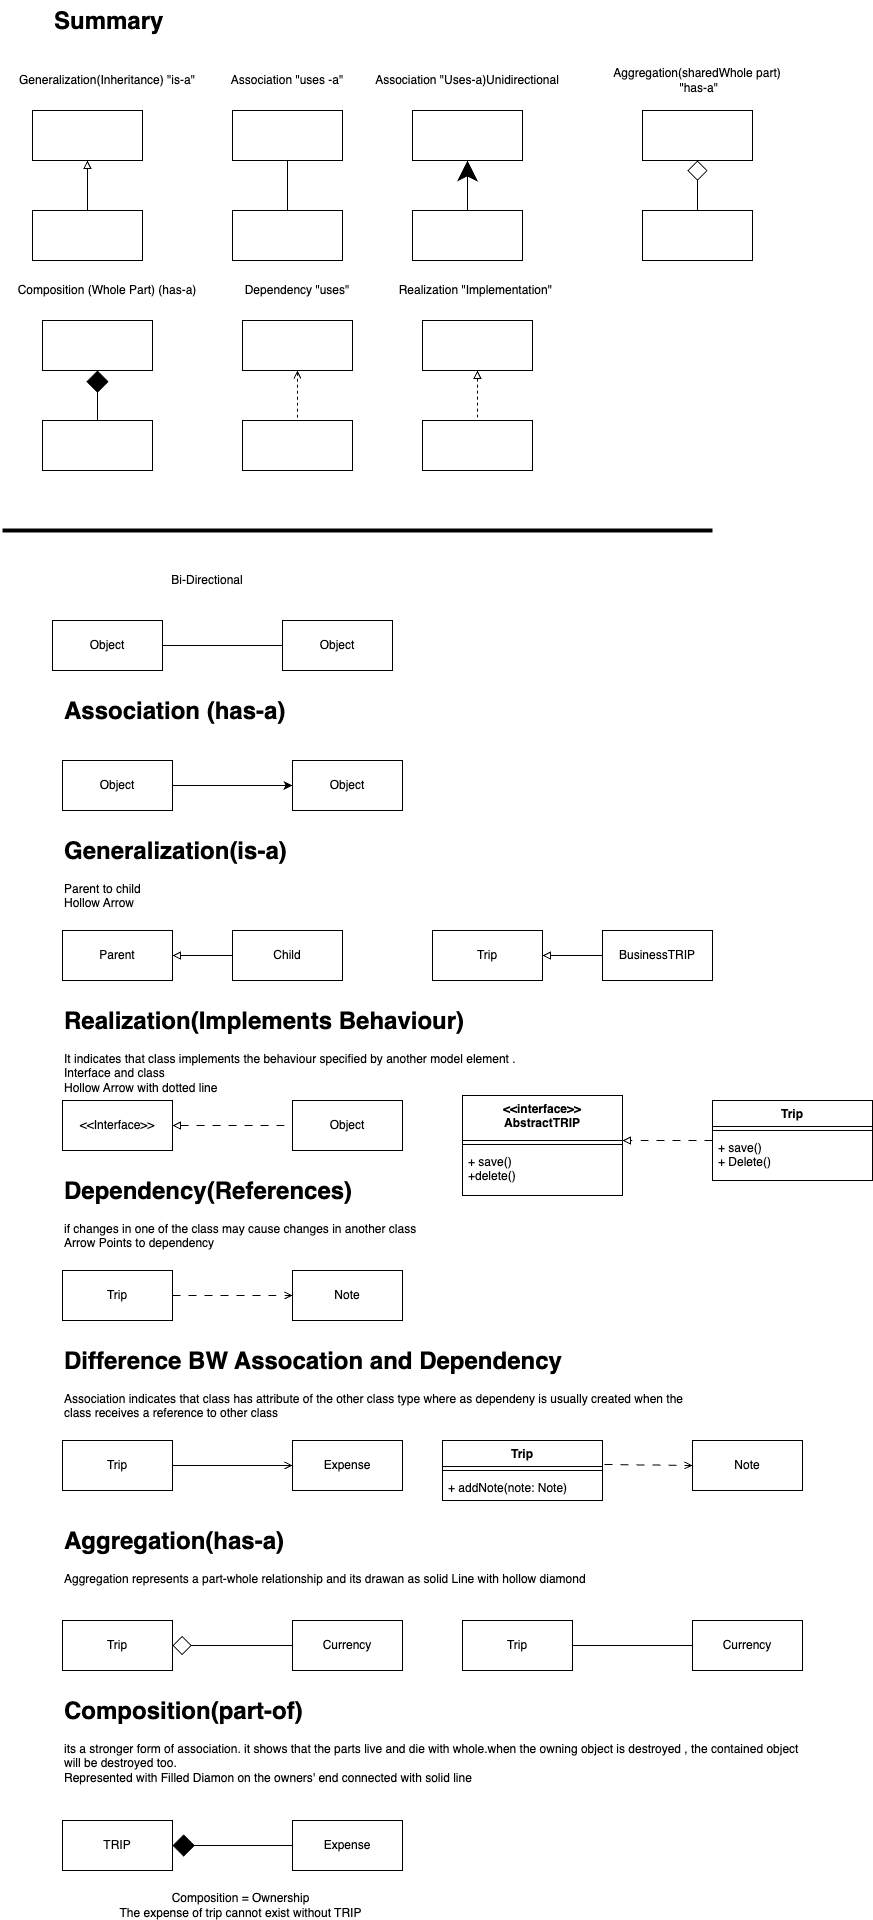

The diagram above was exported from draw.io. Its source (the exported page's mxGraphModel, read from the mxfile embedded in the PNG):
<mxGraphModel dx="552" dy="2665" grid="1" gridSize="10" guides="1" tooltips="1" connect="1" arrows="1" fold="1" page="1" pageScale="1" pageWidth="3300" pageHeight="2339" background="#ffffff" math="0" shadow="0">
  <root>
    <mxCell id="0" />
    <mxCell id="1" parent="0" />
    <mxCell id="4" style="edgeStyle=none;html=1;entryX=0;entryY=0.5;entryDx=0;entryDy=0;endArrow=none;endFill=0;" parent="1" source="2" target="3" edge="1">
      <mxGeometry relative="1" as="geometry" />
    </mxCell>
    <mxCell id="2" value="Object" style="html=1;whiteSpace=wrap;" parent="1" vertex="1">
      <mxGeometry x="60" y="290" width="110" height="50" as="geometry" />
    </mxCell>
    <mxCell id="3" value="Object" style="html=1;whiteSpace=wrap;" parent="1" vertex="1">
      <mxGeometry x="290" y="290" width="110" height="50" as="geometry" />
    </mxCell>
    <mxCell id="5" value="Bi-Directional" style="text;html=1;align=center;verticalAlign=middle;whiteSpace=wrap;rounded=0;" parent="1" vertex="1">
      <mxGeometry x="50" y="240" width="330" height="20" as="geometry" />
    </mxCell>
    <mxCell id="6" style="edgeStyle=none;html=1;entryX=0;entryY=0.5;entryDx=0;entryDy=0;endArrow=classic;endFill=1;" parent="1" source="7" target="8" edge="1">
      <mxGeometry relative="1" as="geometry" />
    </mxCell>
    <mxCell id="7" value="Object" style="html=1;whiteSpace=wrap;" parent="1" vertex="1">
      <mxGeometry x="70" y="430" width="110" height="50" as="geometry" />
    </mxCell>
    <mxCell id="8" value="Object" style="html=1;whiteSpace=wrap;" parent="1" vertex="1">
      <mxGeometry x="300" y="430" width="110" height="50" as="geometry" />
    </mxCell>
    <mxCell id="10" style="edgeStyle=none;html=1;entryX=0;entryY=0.5;entryDx=0;entryDy=0;endArrow=none;endFill=0;startArrow=block;startFill=0;" parent="1" source="11" target="12" edge="1">
      <mxGeometry relative="1" as="geometry" />
    </mxCell>
    <mxCell id="11" value="Parent" style="html=1;whiteSpace=wrap;" parent="1" vertex="1">
      <mxGeometry x="70" y="600" width="110" height="50" as="geometry" />
    </mxCell>
    <mxCell id="12" value="Child" style="html=1;whiteSpace=wrap;" parent="1" vertex="1">
      <mxGeometry x="240" y="600" width="110" height="50" as="geometry" />
    </mxCell>
    <mxCell id="14" value="&lt;h1 style=&quot;margin-top: 0px;&quot;&gt;Generalization(is-a)&lt;/h1&gt;&lt;p&gt;Parent to child&lt;br&gt;&lt;span style=&quot;background-color: transparent;&quot;&gt;Hollow Arrow&lt;br&gt;&lt;br&gt;&lt;/span&gt;&lt;/p&gt;&lt;p&gt;&lt;br&gt;&lt;/p&gt;" style="text;html=1;whiteSpace=wrap;overflow=hidden;rounded=0;" parent="1" vertex="1">
      <mxGeometry x="70" y="500" width="420" height="80" as="geometry" />
    </mxCell>
    <mxCell id="15" style="edgeStyle=none;html=1;entryX=0;entryY=0.5;entryDx=0;entryDy=0;endArrow=none;endFill=0;startArrow=block;startFill=0;dashed=1;dashPattern=8 8;" parent="1" source="16" target="17" edge="1">
      <mxGeometry relative="1" as="geometry" />
    </mxCell>
    <mxCell id="16" value="&amp;lt;&amp;lt;Interface&amp;gt;&amp;gt;" style="html=1;whiteSpace=wrap;" parent="1" vertex="1">
      <mxGeometry x="70" y="770" width="110" height="50" as="geometry" />
    </mxCell>
    <mxCell id="17" value="Object" style="html=1;whiteSpace=wrap;" parent="1" vertex="1">
      <mxGeometry x="300" y="770" width="110" height="50" as="geometry" />
    </mxCell>
    <mxCell id="18" value="&lt;h1 style=&quot;margin-top: 0px;&quot;&gt;Realization(Implements Behaviour)&lt;/h1&gt;&lt;p&gt;It indicates that class implements the behaviour specified by another model element . &lt;br&gt;Interface and class&lt;br&gt;&lt;span style=&quot;background-color: transparent;&quot;&gt;Hollow Arrow with dotted line&lt;br&gt;&lt;br&gt;&lt;/span&gt;&lt;/p&gt;&lt;p&gt;&lt;br&gt;&lt;/p&gt;" style="text;html=1;whiteSpace=wrap;overflow=hidden;rounded=0;" parent="1" vertex="1">
      <mxGeometry x="70" y="670" width="650" height="90" as="geometry" />
    </mxCell>
    <mxCell id="19" style="edgeStyle=none;html=1;entryX=0;entryY=0.5;entryDx=0;entryDy=0;endArrow=open;endFill=0;dashed=1;dashPattern=8 8;" parent="1" source="20" target="21" edge="1">
      <mxGeometry relative="1" as="geometry" />
    </mxCell>
    <mxCell id="20" value="Trip" style="html=1;whiteSpace=wrap;" parent="1" vertex="1">
      <mxGeometry x="70" y="940" width="110" height="50" as="geometry" />
    </mxCell>
    <mxCell id="21" value="Note" style="html=1;whiteSpace=wrap;" parent="1" vertex="1">
      <mxGeometry x="300" y="940" width="110" height="50" as="geometry" />
    </mxCell>
    <mxCell id="22" value="&lt;h1 style=&quot;margin-top: 0px;&quot;&gt;Dependency(References)&lt;/h1&gt;&lt;p&gt;if changes in one of the class may cause changes in another class&lt;br&gt;&lt;span style=&quot;background-color: transparent;&quot;&gt;Arrow Points to dependency&lt;br&gt;&lt;br&gt;&lt;/span&gt;&lt;/p&gt;&lt;p&gt;&lt;br&gt;&lt;/p&gt;" style="text;html=1;whiteSpace=wrap;overflow=hidden;rounded=0;" parent="1" vertex="1">
      <mxGeometry x="70" y="840" width="420" height="80" as="geometry" />
    </mxCell>
    <mxCell id="23" style="edgeStyle=none;html=1;entryX=0;entryY=0.5;entryDx=0;entryDy=0;endArrow=open;endFill=0;" parent="1" source="24" target="25" edge="1">
      <mxGeometry relative="1" as="geometry" />
    </mxCell>
    <mxCell id="24" value="Trip" style="html=1;whiteSpace=wrap;" parent="1" vertex="1">
      <mxGeometry x="70" y="1110" width="110" height="50" as="geometry" />
    </mxCell>
    <mxCell id="25" value="Expense" style="html=1;whiteSpace=wrap;" parent="1" vertex="1">
      <mxGeometry x="300" y="1110" width="110" height="50" as="geometry" />
    </mxCell>
    <mxCell id="26" value="&lt;h1 style=&quot;margin-top: 0px;&quot;&gt;Difference BW Assocation and Dependency&lt;/h1&gt;&lt;p&gt;Association indicates that class has attribute of the other class type where as dependeny is usually created when the class receives a reference to other class&lt;br&gt;&lt;span style=&quot;background-color: transparent;&quot;&gt;&lt;br&gt;&lt;br&gt;&lt;/span&gt;&lt;/p&gt;&lt;p&gt;&lt;br&gt;&lt;/p&gt;" style="text;html=1;whiteSpace=wrap;overflow=hidden;rounded=0;" parent="1" vertex="1">
      <mxGeometry x="70" y="1010" width="640" height="90" as="geometry" />
    </mxCell>
    <mxCell id="27" style="edgeStyle=none;html=1;entryX=0;entryY=0.5;entryDx=0;entryDy=0;endArrow=open;endFill=0;exitX=1.013;exitY=0.4;exitDx=0;exitDy=0;exitPerimeter=0;dashed=1;dashPattern=8 8;" parent="1" source="30" target="29" edge="1">
      <mxGeometry relative="1" as="geometry">
        <mxPoint x="580" y="1135" as="sourcePoint" />
      </mxGeometry>
    </mxCell>
    <mxCell id="29" value="Note" style="html=1;whiteSpace=wrap;" parent="1" vertex="1">
      <mxGeometry x="700" y="1110" width="110" height="50" as="geometry" />
    </mxCell>
    <mxCell id="30" value="Trip" style="swimlane;fontStyle=1;align=center;verticalAlign=top;childLayout=stackLayout;horizontal=1;startSize=26;horizontalStack=0;resizeParent=1;resizeParentMax=0;resizeLast=0;collapsible=1;marginBottom=0;whiteSpace=wrap;html=1;" parent="1" vertex="1">
      <mxGeometry x="450" y="1110" width="160" height="60" as="geometry" />
    </mxCell>
    <mxCell id="32" value="" style="line;strokeWidth=1;fillColor=none;align=left;verticalAlign=middle;spacingTop=-1;spacingLeft=3;spacingRight=3;rotatable=0;labelPosition=right;points=[];portConstraint=eastwest;strokeColor=inherit;" parent="30" vertex="1">
      <mxGeometry y="26" width="160" height="8" as="geometry" />
    </mxCell>
    <mxCell id="33" value="+ addNote(note: Note)" style="text;strokeColor=none;fillColor=none;align=left;verticalAlign=top;spacingLeft=4;spacingRight=4;overflow=hidden;rotatable=0;points=[[0,0.5],[1,0.5]];portConstraint=eastwest;whiteSpace=wrap;html=1;" parent="30" vertex="1">
      <mxGeometry y="34" width="160" height="26" as="geometry" />
    </mxCell>
    <mxCell id="34" style="edgeStyle=none;html=1;entryX=0;entryY=0.5;entryDx=0;entryDy=0;endArrow=none;endFill=0;startArrow=diamond;startFill=0;jumpSize=13;endSize=14;startSize=17;" parent="1" source="35" target="36" edge="1">
      <mxGeometry relative="1" as="geometry" />
    </mxCell>
    <mxCell id="35" value="Trip" style="html=1;whiteSpace=wrap;" parent="1" vertex="1">
      <mxGeometry x="70" y="1290" width="110" height="50" as="geometry" />
    </mxCell>
    <mxCell id="36" value="Currency" style="html=1;whiteSpace=wrap;" parent="1" vertex="1">
      <mxGeometry x="300" y="1290" width="110" height="50" as="geometry" />
    </mxCell>
    <mxCell id="37" value="&lt;h1 style=&quot;margin-top: 0px;&quot;&gt;Aggregation(has-a)&lt;/h1&gt;&lt;p&gt;&lt;span style=&quot;background-color: transparent;&quot;&gt;Aggregation represents a part-whole relationship and its drawan as solid Line with hollow diamond&lt;br&gt;&lt;br&gt;&lt;/span&gt;&lt;/p&gt;&lt;p&gt;&lt;br&gt;&lt;/p&gt;" style="text;html=1;whiteSpace=wrap;overflow=hidden;rounded=0;" parent="1" vertex="1">
      <mxGeometry x="70" y="1190" width="640" height="80" as="geometry" />
    </mxCell>
    <mxCell id="38" style="edgeStyle=none;html=1;entryX=0;entryY=0.5;entryDx=0;entryDy=0;endArrow=none;endFill=0;startArrow=diamond;startFill=1;startSize=20;" parent="1" source="39" target="40" edge="1">
      <mxGeometry relative="1" as="geometry" />
    </mxCell>
    <mxCell id="39" value="TRIP" style="html=1;whiteSpace=wrap;" parent="1" vertex="1">
      <mxGeometry x="70" y="1490" width="110" height="50" as="geometry" />
    </mxCell>
    <mxCell id="40" value="Expense" style="html=1;whiteSpace=wrap;" parent="1" vertex="1">
      <mxGeometry x="300" y="1490" width="110" height="50" as="geometry" />
    </mxCell>
    <mxCell id="41" value="&lt;h1 style=&quot;margin-top: 0px;&quot;&gt;Composition(part-of)&lt;/h1&gt;&lt;p&gt;&lt;span style=&quot;background-color: transparent;&quot;&gt;its a stronger form of association. it shows that the parts live and die with whole.when the owning object is destroyed , the contained object will be destroyed too.&amp;nbsp;&lt;br&gt;Represented with Filled Diamon on the owners' end connected with solid line&amp;nbsp;&lt;/span&gt;&lt;/p&gt;" style="text;html=1;whiteSpace=wrap;overflow=hidden;rounded=0;" parent="1" vertex="1">
      <mxGeometry x="70" y="1360" width="740" height="100" as="geometry" />
    </mxCell>
    <mxCell id="42" style="edgeStyle=none;html=1;entryX=0;entryY=0.5;entryDx=0;entryDy=0;endArrow=none;endFill=0;startArrow=none;startFill=0;jumpSize=13;endSize=14;startSize=17;" parent="1" source="43" target="44" edge="1">
      <mxGeometry relative="1" as="geometry" />
    </mxCell>
    <mxCell id="43" value="Trip" style="html=1;whiteSpace=wrap;" parent="1" vertex="1">
      <mxGeometry x="470" y="1290" width="110" height="50" as="geometry" />
    </mxCell>
    <mxCell id="44" value="Currency" style="html=1;whiteSpace=wrap;" parent="1" vertex="1">
      <mxGeometry x="700" y="1290" width="110" height="50" as="geometry" />
    </mxCell>
    <mxCell id="45" value="Composition = Ownership&lt;br&gt;The expense of trip cannot exist without TRIP" style="text;html=1;align=center;verticalAlign=middle;whiteSpace=wrap;rounded=0;" parent="1" vertex="1">
      <mxGeometry x="107.5" y="1560" width="282.5" height="30" as="geometry" />
    </mxCell>
    <mxCell id="49" value="Trip" style="swimlane;fontStyle=1;align=center;verticalAlign=top;childLayout=stackLayout;horizontal=1;startSize=26;horizontalStack=0;resizeParent=1;resizeParentMax=0;resizeLast=0;collapsible=1;marginBottom=0;whiteSpace=wrap;html=1;" parent="1" vertex="1">
      <mxGeometry x="720" y="770" width="160" height="80" as="geometry" />
    </mxCell>
    <mxCell id="50" value="" style="line;strokeWidth=1;fillColor=none;align=left;verticalAlign=middle;spacingTop=-1;spacingLeft=3;spacingRight=3;rotatable=0;labelPosition=right;points=[];portConstraint=eastwest;strokeColor=inherit;" parent="49" vertex="1">
      <mxGeometry y="26" width="160" height="8" as="geometry" />
    </mxCell>
    <mxCell id="51" value="+ save()&lt;div&gt;+ Delete()&lt;/div&gt;" style="text;strokeColor=none;fillColor=none;align=left;verticalAlign=top;spacingLeft=4;spacingRight=4;overflow=hidden;rotatable=0;points=[[0,0.5],[1,0.5]];portConstraint=eastwest;whiteSpace=wrap;html=1;" parent="49" vertex="1">
      <mxGeometry y="34" width="160" height="46" as="geometry" />
    </mxCell>
    <mxCell id="52" value="&amp;lt;&amp;lt;interface&amp;gt;&amp;gt;&lt;br&gt;AbstractTRIP" style="swimlane;fontStyle=1;align=center;verticalAlign=top;childLayout=stackLayout;horizontal=1;startSize=45;horizontalStack=0;resizeParent=1;resizeParentMax=0;resizeLast=0;collapsible=1;marginBottom=0;whiteSpace=wrap;html=1;" parent="1" vertex="1">
      <mxGeometry x="470" y="765" width="160" height="100" as="geometry" />
    </mxCell>
    <mxCell id="54" value="" style="line;strokeWidth=1;fillColor=none;align=left;verticalAlign=middle;spacingTop=-1;spacingLeft=3;spacingRight=3;rotatable=0;labelPosition=right;points=[];portConstraint=eastwest;strokeColor=inherit;" parent="52" vertex="1">
      <mxGeometry y="45" width="160" height="8" as="geometry" />
    </mxCell>
    <mxCell id="55" value="+ save()&lt;div&gt;+delete()&lt;/div&gt;" style="text;strokeColor=none;fillColor=none;align=left;verticalAlign=top;spacingLeft=4;spacingRight=4;overflow=hidden;rotatable=0;points=[[0,0.5],[1,0.5]];portConstraint=eastwest;whiteSpace=wrap;html=1;" parent="52" vertex="1">
      <mxGeometry y="53" width="160" height="47" as="geometry" />
    </mxCell>
    <mxCell id="57" style="edgeStyle=none;html=1;entryX=1;entryY=0;entryDx=0;entryDy=0;entryPerimeter=0;endArrow=block;endFill=0;dashed=1;dashPattern=8 8;" parent="1" source="49" target="54" edge="1">
      <mxGeometry relative="1" as="geometry" />
    </mxCell>
    <mxCell id="58" value="&lt;h1 style=&quot;margin-top: 0px;&quot;&gt;Association (has-a)&lt;/h1&gt;" style="text;html=1;whiteSpace=wrap;overflow=hidden;rounded=0;" parent="1" vertex="1">
      <mxGeometry x="70" y="360" width="420" height="80" as="geometry" />
    </mxCell>
    <mxCell id="59" style="edgeStyle=none;html=1;entryX=0;entryY=0.5;entryDx=0;entryDy=0;endArrow=none;endFill=0;startArrow=block;startFill=0;" parent="1" source="60" target="61" edge="1">
      <mxGeometry relative="1" as="geometry" />
    </mxCell>
    <mxCell id="60" value="Trip" style="html=1;whiteSpace=wrap;" parent="1" vertex="1">
      <mxGeometry x="440" y="600" width="110" height="50" as="geometry" />
    </mxCell>
    <mxCell id="61" value="BusinessTRIP" style="html=1;whiteSpace=wrap;" parent="1" vertex="1">
      <mxGeometry x="610" y="600" width="110" height="50" as="geometry" />
    </mxCell>
    <mxCell id="62" style="edgeStyle=none;html=1;entryX=0.5;entryY=0;entryDx=0;entryDy=0;endArrow=none;endFill=0;startArrow=block;startFill=0;" parent="1" source="63" target="64" edge="1">
      <mxGeometry relative="1" as="geometry" />
    </mxCell>
    <mxCell id="63" value="" style="html=1;whiteSpace=wrap;" parent="1" vertex="1">
      <mxGeometry x="40" y="-220" width="110" height="50" as="geometry" />
    </mxCell>
    <mxCell id="64" value="" style="html=1;whiteSpace=wrap;" parent="1" vertex="1">
      <mxGeometry x="40" y="-120" width="110" height="50" as="geometry" />
    </mxCell>
    <mxCell id="66" value="Generalization(Inheritance) &quot;is-a&quot;" style="text;html=1;align=center;verticalAlign=middle;whiteSpace=wrap;rounded=0;" parent="1" vertex="1">
      <mxGeometry x="10" y="-260" width="210" height="20" as="geometry" />
    </mxCell>
    <mxCell id="75" style="edgeStyle=none;html=1;entryX=0.5;entryY=0;entryDx=0;entryDy=0;endArrow=none;endFill=0;" parent="1" source="76" target="77" edge="1">
      <mxGeometry relative="1" as="geometry" />
    </mxCell>
    <mxCell id="76" value="" style="html=1;whiteSpace=wrap;" parent="1" vertex="1">
      <mxGeometry x="240" y="-220" width="110" height="50" as="geometry" />
    </mxCell>
    <mxCell id="77" value="" style="html=1;whiteSpace=wrap;" parent="1" vertex="1">
      <mxGeometry x="240" y="-120" width="110" height="50" as="geometry" />
    </mxCell>
    <mxCell id="78" value="Association &quot;uses -a&quot;" style="text;html=1;align=center;verticalAlign=middle;whiteSpace=wrap;rounded=0;" parent="1" vertex="1">
      <mxGeometry x="190" y="-260" width="210" height="20" as="geometry" />
    </mxCell>
    <mxCell id="79" style="edgeStyle=none;html=1;entryX=0.5;entryY=0;entryDx=0;entryDy=0;endArrow=none;endFill=0;startArrow=classic;startFill=1;startSize=18;" parent="1" source="80" target="81" edge="1">
      <mxGeometry relative="1" as="geometry" />
    </mxCell>
    <mxCell id="80" value="" style="html=1;whiteSpace=wrap;" parent="1" vertex="1">
      <mxGeometry x="420" y="-220" width="110" height="50" as="geometry" />
    </mxCell>
    <mxCell id="81" value="" style="html=1;whiteSpace=wrap;" parent="1" vertex="1">
      <mxGeometry x="420" y="-120" width="110" height="50" as="geometry" />
    </mxCell>
    <mxCell id="82" value="Association &quot;Uses-a)Unidirectional" style="text;html=1;align=center;verticalAlign=middle;whiteSpace=wrap;rounded=0;" parent="1" vertex="1">
      <mxGeometry x="370" y="-260" width="210" height="20" as="geometry" />
    </mxCell>
    <mxCell id="87" style="edgeStyle=none;html=1;entryX=0.5;entryY=0;entryDx=0;entryDy=0;endArrow=none;endFill=0;startArrow=diamond;startFill=1;endSize=12;startSize=20;" parent="1" source="88" target="89" edge="1">
      <mxGeometry relative="1" as="geometry" />
    </mxCell>
    <mxCell id="88" value="" style="html=1;whiteSpace=wrap;" parent="1" vertex="1">
      <mxGeometry x="50" y="-10" width="110" height="50" as="geometry" />
    </mxCell>
    <mxCell id="89" value="" style="html=1;whiteSpace=wrap;" parent="1" vertex="1">
      <mxGeometry x="50" y="90" width="110" height="50" as="geometry" />
    </mxCell>
    <mxCell id="90" value="Composition (Whole Part) (has-a)" style="text;html=1;align=center;verticalAlign=middle;whiteSpace=wrap;rounded=0;" parent="1" vertex="1">
      <mxGeometry x="10" y="-50" width="210" height="20" as="geometry" />
    </mxCell>
    <mxCell id="91" style="edgeStyle=none;html=1;entryX=0.5;entryY=0;entryDx=0;entryDy=0;endArrow=none;endFill=0;startArrow=open;startFill=0;dashed=1;" parent="1" source="92" target="93" edge="1">
      <mxGeometry relative="1" as="geometry" />
    </mxCell>
    <mxCell id="92" value="" style="html=1;whiteSpace=wrap;" parent="1" vertex="1">
      <mxGeometry x="250" y="-10" width="110" height="50" as="geometry" />
    </mxCell>
    <mxCell id="93" value="" style="html=1;whiteSpace=wrap;" parent="1" vertex="1">
      <mxGeometry x="250" y="90" width="110" height="50" as="geometry" />
    </mxCell>
    <mxCell id="94" value="Dependency &quot;uses&quot;" style="text;html=1;align=center;verticalAlign=middle;whiteSpace=wrap;rounded=0;" parent="1" vertex="1">
      <mxGeometry x="200" y="-50" width="210" height="20" as="geometry" />
    </mxCell>
    <mxCell id="95" style="edgeStyle=none;html=1;entryX=0.5;entryY=0;entryDx=0;entryDy=0;endArrow=none;endFill=0;startArrow=block;startFill=0;dashed=1;" parent="1" source="96" target="97" edge="1">
      <mxGeometry relative="1" as="geometry" />
    </mxCell>
    <mxCell id="96" value="" style="html=1;whiteSpace=wrap;" parent="1" vertex="1">
      <mxGeometry x="430" y="-10" width="110" height="50" as="geometry" />
    </mxCell>
    <mxCell id="97" value="" style="html=1;whiteSpace=wrap;" parent="1" vertex="1">
      <mxGeometry x="430" y="90" width="110" height="50" as="geometry" />
    </mxCell>
    <mxCell id="98" value="Realization &quot;Implementation&quot;&amp;nbsp;" style="text;html=1;align=center;verticalAlign=middle;whiteSpace=wrap;rounded=0;" parent="1" vertex="1">
      <mxGeometry x="380" y="-50" width="210" height="20" as="geometry" />
    </mxCell>
    <mxCell id="99" value="&lt;h1 style=&quot;margin-top: 0px;&quot;&gt;Summary&lt;/h1&gt;" style="text;html=1;whiteSpace=wrap;overflow=hidden;rounded=0;" parent="1" vertex="1">
      <mxGeometry x="60" y="-330" width="420" height="50" as="geometry" />
    </mxCell>
    <mxCell id="100" value="" style="endArrow=none;html=1;jumpSize=13;strokeWidth=4;" parent="1" edge="1">
      <mxGeometry width="50" height="50" relative="1" as="geometry">
        <mxPoint x="10" y="200" as="sourcePoint" />
        <mxPoint x="720" y="200" as="targetPoint" />
      </mxGeometry>
    </mxCell>
    <mxCell id="101" style="edgeStyle=none;html=1;entryX=0.5;entryY=0;entryDx=0;entryDy=0;endArrow=none;endFill=0;startArrow=diamond;startFill=0;startSize=18;" edge="1" parent="1" source="102" target="103">
      <mxGeometry relative="1" as="geometry" />
    </mxCell>
    <mxCell id="102" value="" style="html=1;whiteSpace=wrap;" vertex="1" parent="1">
      <mxGeometry x="650" y="-220" width="110" height="50" as="geometry" />
    </mxCell>
    <mxCell id="103" value="" style="html=1;whiteSpace=wrap;" vertex="1" parent="1">
      <mxGeometry x="650" y="-120" width="110" height="50" as="geometry" />
    </mxCell>
    <mxCell id="104" value="&lt;span style=&quot;color: rgb(0, 0, 0);&quot;&gt;Aggregation(sharedWhole part)&lt;/span&gt;&lt;div&gt;&amp;nbsp;&quot;has-a&quot;&lt;/div&gt;" style="text;html=1;align=center;verticalAlign=middle;whiteSpace=wrap;rounded=0;" vertex="1" parent="1">
      <mxGeometry x="600" y="-260" width="210" height="20" as="geometry" />
    </mxCell>
  </root>
</mxGraphModel>